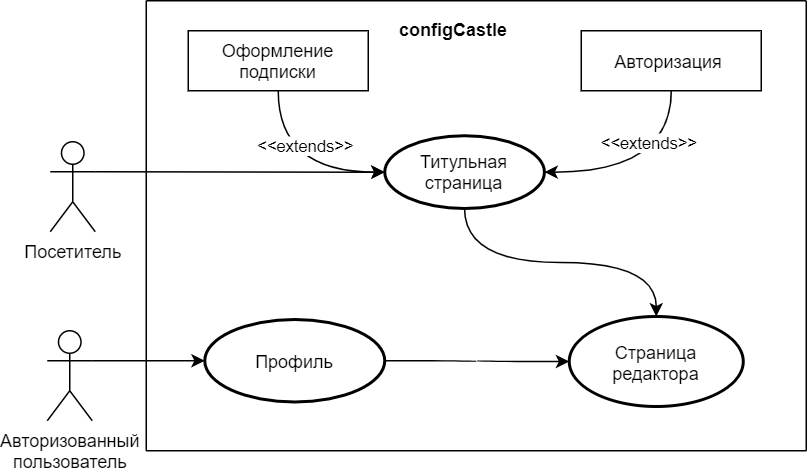

The diagram above was exported from draw.io. Its source (the exported page's mxGraphModel, read from the mxfile embedded in the PNG):
<mxGraphModel dx="723" dy="1469" grid="1" gridSize="10" guides="1" tooltips="1" connect="1" arrows="1" fold="1" page="1" pageScale="1" pageWidth="850" pageHeight="1100" math="0" shadow="0">
  <root>
    <mxCell id="0" />
    <mxCell id="1" parent="0" />
    <mxCell id="2" style="edgeStyle=orthogonalEdgeStyle;curved=1;rounded=0;orthogonalLoop=1;jettySize=auto;html=1;exitX=1;exitY=0.3333333333333333;exitDx=0;exitDy=0;exitPerimeter=0;entryX=0;entryY=0.5;entryDx=0;entryDy=0;" edge="1" source="3" target="8" parent="1">
      <mxGeometry relative="1" as="geometry" />
    </mxCell>
    <mxCell id="3" value="Авторизованный&lt;br&gt;пользователь" style="shape=umlActor;verticalLabelPosition=bottom;labelBackgroundColor=#ffffff;verticalAlign=top;html=1;outlineConnect=0;" vertex="1" parent="1">
      <mxGeometry x="94" y="740" width="30" height="60" as="geometry" />
    </mxCell>
    <mxCell id="4" value="Титульная страница" style="ellipse;whiteSpace=wrap;html=1;strokeWidth=2;" vertex="1" parent="1">
      <mxGeometry x="319" y="610" width="106.46" height="48.5" as="geometry" />
    </mxCell>
    <mxCell id="5" style="edgeStyle=orthogonalEdgeStyle;curved=1;rounded=0;orthogonalLoop=1;jettySize=auto;html=1;exitX=0.5;exitY=1;exitDx=0;exitDy=0;entryX=0.5;entryY=0;entryDx=0;entryDy=0;" edge="1" source="4" target="6" parent="1">
      <mxGeometry relative="1" as="geometry">
        <mxPoint x="299.78571428571433" y="692.1428571428571" as="sourcePoint" />
      </mxGeometry>
    </mxCell>
    <mxCell id="6" value="Страница редактора" style="ellipse;whiteSpace=wrap;html=1;strokeWidth=2;" vertex="1" parent="1">
      <mxGeometry x="442" y="730.5" width="116" height="60" as="geometry" />
    </mxCell>
    <mxCell id="7" style="edgeStyle=orthogonalEdgeStyle;curved=1;rounded=0;orthogonalLoop=1;jettySize=auto;html=1;exitX=1;exitY=0.5;exitDx=0;exitDy=0;entryX=0;entryY=0.5;entryDx=0;entryDy=0;" edge="1" source="8" target="6" parent="1">
      <mxGeometry relative="1" as="geometry" />
    </mxCell>
    <mxCell id="8" value="Профиль" style="ellipse;whiteSpace=wrap;html=1;strokeWidth=2;" vertex="1" parent="1">
      <mxGeometry x="199" y="732.5" width="120" height="55" as="geometry" />
    </mxCell>
    <mxCell id="9" value="&lt;b&gt;сonfigCastle&lt;/b&gt;" style="text;html=1;resizable=0;points=[];autosize=1;align=left;verticalAlign=top;spacingTop=-4;" vertex="1" parent="1">
      <mxGeometry x="327.23" y="530" width="90" height="20" as="geometry" />
    </mxCell>
    <mxCell id="10" value="" style="endArrow=none;html=1;" edge="1" parent="1">
      <mxGeometry width="50" height="50" relative="1" as="geometry">
        <mxPoint x="160" y="820" as="sourcePoint" />
        <mxPoint x="160" y="519.9999999999998" as="targetPoint" />
      </mxGeometry>
    </mxCell>
    <mxCell id="11" value="" style="endArrow=none;html=1;" edge="1" parent="1">
      <mxGeometry width="50" height="50" relative="1" as="geometry">
        <mxPoint x="160" y="820" as="sourcePoint" />
        <mxPoint x="600" y="820" as="targetPoint" />
        <Array as="points">
          <mxPoint x="380" y="820" />
        </Array>
      </mxGeometry>
    </mxCell>
    <mxCell id="12" value="" style="endArrow=none;html=1;" edge="1" parent="1">
      <mxGeometry width="50" height="50" relative="1" as="geometry">
        <mxPoint x="600" y="820" as="sourcePoint" />
        <mxPoint x="600" y="519.9999999999998" as="targetPoint" />
      </mxGeometry>
    </mxCell>
    <mxCell id="13" value="" style="endArrow=none;html=1;" edge="1" parent="1">
      <mxGeometry width="50" height="50" relative="1" as="geometry">
        <mxPoint x="160" y="519.9999999999998" as="sourcePoint" />
        <mxPoint x="600" y="519.9999999999998" as="targetPoint" />
      </mxGeometry>
    </mxCell>
    <mxCell id="14" style="edgeStyle=orthogonalEdgeStyle;curved=1;rounded=0;orthogonalLoop=1;jettySize=auto;html=1;exitX=1;exitY=0.3333333333333333;exitDx=0;exitDy=0;exitPerimeter=0;entryX=0;entryY=0.5;entryDx=0;entryDy=0;" edge="1" source="15" target="4" parent="1">
      <mxGeometry relative="1" as="geometry" />
    </mxCell>
    <mxCell id="15" value="Посетитель" style="shape=umlActor;verticalLabelPosition=bottom;labelBackgroundColor=#ffffff;verticalAlign=top;html=1;outlineConnect=0;" vertex="1" parent="1">
      <mxGeometry x="96" y="614" width="30" height="60" as="geometry" />
    </mxCell>
    <mxCell id="16" style="edgeStyle=orthogonalEdgeStyle;curved=1;rounded=0;orthogonalLoop=1;jettySize=auto;html=1;exitX=0.5;exitY=1;exitDx=0;exitDy=0;entryX=1;entryY=0.5;entryDx=0;entryDy=0;" edge="1" source="18" target="4" parent="1">
      <mxGeometry relative="1" as="geometry" />
    </mxCell>
    <mxCell id="17" value="&amp;lt;&amp;lt;extends&amp;gt;&amp;gt;" style="edgeLabel;html=1;align=center;verticalAlign=middle;resizable=0;points=[];" vertex="1" connectable="0" parent="16">
      <mxGeometry x="-0.4958" y="-15" relative="1" as="geometry">
        <mxPoint as="offset" />
      </mxGeometry>
    </mxCell>
    <mxCell id="18" value="Авторизация&amp;nbsp;" style="rounded=0;whiteSpace=wrap;html=1;" vertex="1" parent="1">
      <mxGeometry x="450" y="540" width="120" height="40" as="geometry" />
    </mxCell>
    <mxCell id="19" style="edgeStyle=orthogonalEdgeStyle;curved=1;rounded=0;orthogonalLoop=1;jettySize=auto;html=1;exitX=0.5;exitY=1;exitDx=0;exitDy=0;entryX=0;entryY=0.5;entryDx=0;entryDy=0;" edge="1" source="21" target="4" parent="1">
      <mxGeometry relative="1" as="geometry" />
    </mxCell>
    <mxCell id="20" value="&amp;lt;&amp;lt;extends&amp;gt;&amp;gt;" style="edgeLabel;html=1;align=center;verticalAlign=middle;resizable=0;points=[];" vertex="1" connectable="0" parent="19">
      <mxGeometry x="0.2021" y="15" relative="1" as="geometry">
        <mxPoint x="-3" y="-3" as="offset" />
      </mxGeometry>
    </mxCell>
    <mxCell id="21" value="Оформление подписки" style="rounded=0;whiteSpace=wrap;html=1;" vertex="1" parent="1">
      <mxGeometry x="188" y="540" width="120" height="40" as="geometry" />
    </mxCell>
  </root>
</mxGraphModel>